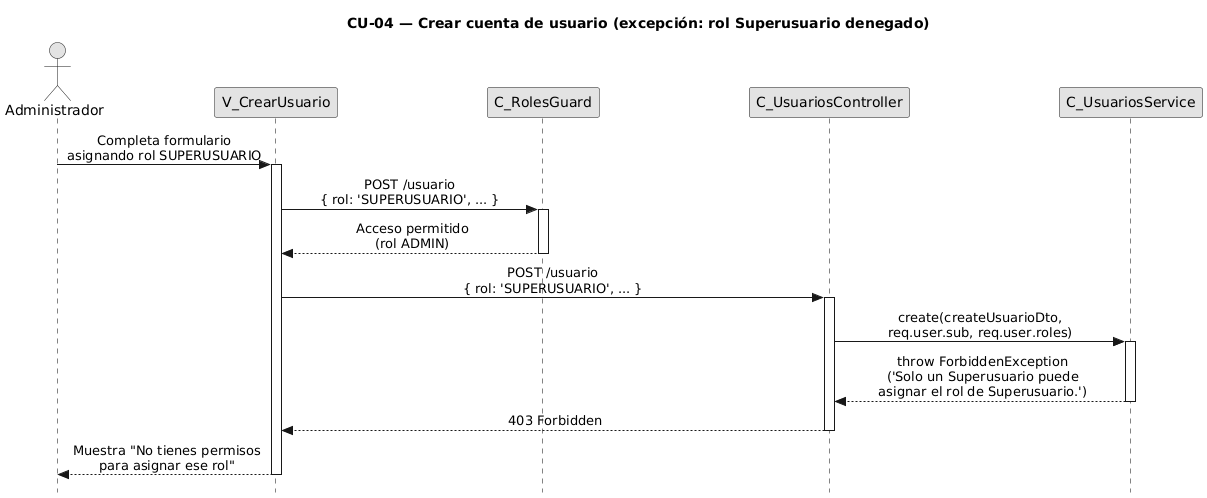

The diagram above was rendered by PlantUML. Its source (embedded in the PNG):
@startuml CU04-exc-rol-superusuario-denegado
title CU-04 — Crear cuenta de usuario (excepción: rol Superusuario denegado)

skinparam style strictuml
skinparam monochrome true
skinparam shadowing false
skinparam sequenceMessageAlign center
skinparam ParticipantPadding 70
skinparam ActorPadding 30
skinparam sequence {
  MessageAlign center
  LifeLineBorderColor black
}
hide footbox

actor "Administrador" as user
participant "V_CrearUsuario" as view
participant "C_RolesGuard" as guard
participant "C_UsuariosController" as ctrl
participant "C_UsuariosService" as svc

user -> view : Completa formulario\nasignando rol SUPERUSUARIO
activate view

view -> guard : POST /usuario\n{ rol: 'SUPERUSUARIO', ... }
activate guard

guard --> view : Acceso permitido\n(rol ADMIN)
deactivate guard

view -> ctrl : POST /usuario\n{ rol: 'SUPERUSUARIO', ... }
activate ctrl

ctrl -> svc : create(createUsuarioDto,\nreq.user.sub, req.user.roles)
activate svc

svc --> ctrl : throw ForbiddenException\n('Solo un Superusuario puede\nasignar el rol de Superusuario.')
deactivate svc

ctrl --> view : 403 Forbidden
deactivate ctrl

view --> user : Muestra "No tienes permisos\npara asignar ese rol"
deactivate view

@enduml